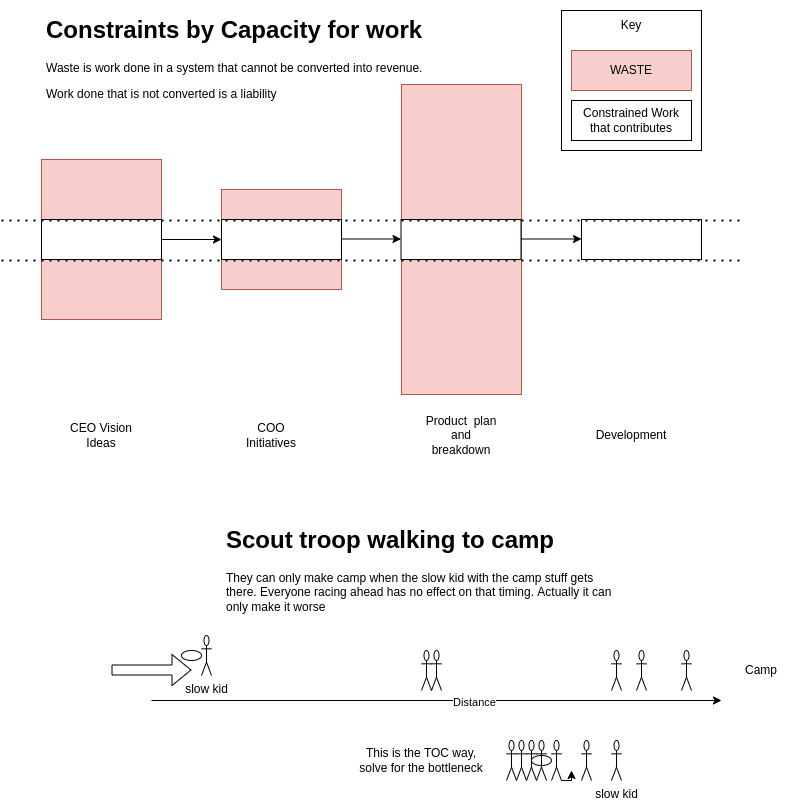

The diagram above was exported from draw.io. Its source (the exported page's mxGraphModel, read from the mxfile embedded in the PNG):
<mxGraphModel dx="1350" dy="1913" grid="1" gridSize="10" guides="1" tooltips="1" connect="1" arrows="1" fold="1" page="1" pageScale="1" pageWidth="827" pageHeight="1169" math="0" shadow="0">
  <root>
    <mxCell id="0" />
    <mxCell id="1" parent="0" />
    <mxCell id="osnmA2DAcOmh6HIa_a8I-1" value="" style="rounded=0;whiteSpace=wrap;html=1;fillColor=#f8cecc;strokeColor=#b85450;" vertex="1" parent="1">
      <mxGeometry x="60" y="139" width="120" height="160" as="geometry" />
    </mxCell>
    <mxCell id="osnmA2DAcOmh6HIa_a8I-4" value="CEO Vision Ideas" style="text;html=1;strokeColor=none;fillColor=none;align=center;verticalAlign=middle;whiteSpace=wrap;rounded=0;" vertex="1" parent="1">
      <mxGeometry x="80" y="400" width="80" height="30" as="geometry" />
    </mxCell>
    <mxCell id="osnmA2DAcOmh6HIa_a8I-5" value="&lt;h1&gt;Constraints by Capacity for work&amp;nbsp;&amp;nbsp;&lt;/h1&gt;&lt;p&gt;Waste is work done in a system that cannot be converted into revenue.&lt;/p&gt;&lt;p&gt;Work done that is not converted is a liability&lt;/p&gt;" style="text;html=1;strokeColor=none;fillColor=none;spacing=5;spacingTop=-20;whiteSpace=wrap;overflow=hidden;rounded=0;" vertex="1" parent="1">
      <mxGeometry x="59.5" y="-10" width="480" height="120" as="geometry" />
    </mxCell>
    <mxCell id="osnmA2DAcOmh6HIa_a8I-8" value="" style="rounded=0;whiteSpace=wrap;html=1;fillColor=#f8cecc;strokeColor=#b85450;" vertex="1" parent="1">
      <mxGeometry x="240" y="169" width="120" height="100" as="geometry" />
    </mxCell>
    <mxCell id="osnmA2DAcOmh6HIa_a8I-9" value="COO Initiatives" style="text;html=1;strokeColor=none;fillColor=none;align=center;verticalAlign=middle;whiteSpace=wrap;rounded=0;" vertex="1" parent="1">
      <mxGeometry x="250" y="400" width="80" height="30" as="geometry" />
    </mxCell>
    <mxCell id="osnmA2DAcOmh6HIa_a8I-10" value="" style="rounded=0;whiteSpace=wrap;html=1;fillColor=#f8cecc;strokeColor=#b85450;" vertex="1" parent="1">
      <mxGeometry x="420" y="64" width="120" height="310" as="geometry" />
    </mxCell>
    <mxCell id="osnmA2DAcOmh6HIa_a8I-11" value="Product&amp;nbsp; plan and breakdown" style="text;html=1;strokeColor=none;fillColor=none;align=center;verticalAlign=middle;whiteSpace=wrap;rounded=0;" vertex="1" parent="1">
      <mxGeometry x="440" y="400" width="80" height="30" as="geometry" />
    </mxCell>
    <mxCell id="osnmA2DAcOmh6HIa_a8I-12" value="" style="rounded=0;whiteSpace=wrap;html=1;" vertex="1" parent="1">
      <mxGeometry x="600" y="199" width="120" height="40" as="geometry" />
    </mxCell>
    <mxCell id="osnmA2DAcOmh6HIa_a8I-17" value="" style="rounded=0;whiteSpace=wrap;html=1;" vertex="1" parent="1">
      <mxGeometry x="419.5" y="199" width="120" height="40" as="geometry" />
    </mxCell>
    <mxCell id="osnmA2DAcOmh6HIa_a8I-18" value="" style="rounded=0;whiteSpace=wrap;html=1;" vertex="1" parent="1">
      <mxGeometry x="240" y="199" width="120" height="40" as="geometry" />
    </mxCell>
    <mxCell id="osnmA2DAcOmh6HIa_a8I-19" value="" style="rounded=0;whiteSpace=wrap;html=1;" vertex="1" parent="1">
      <mxGeometry x="60" y="199" width="120" height="40" as="geometry" />
    </mxCell>
    <mxCell id="osnmA2DAcOmh6HIa_a8I-15" value="" style="endArrow=none;dashed=1;html=1;dashPattern=1 3;strokeWidth=2;rounded=0;" edge="1" parent="1">
      <mxGeometry width="50" height="50" relative="1" as="geometry">
        <mxPoint x="20" y="200" as="sourcePoint" />
        <mxPoint x="760" y="200" as="targetPoint" />
      </mxGeometry>
    </mxCell>
    <mxCell id="osnmA2DAcOmh6HIa_a8I-16" value="" style="endArrow=none;dashed=1;html=1;dashPattern=1 3;strokeWidth=2;rounded=0;" edge="1" parent="1">
      <mxGeometry width="50" height="50" relative="1" as="geometry">
        <mxPoint x="20" y="240" as="sourcePoint" />
        <mxPoint x="760" y="240" as="targetPoint" />
      </mxGeometry>
    </mxCell>
    <mxCell id="osnmA2DAcOmh6HIa_a8I-20" value="Development" style="text;html=1;strokeColor=none;fillColor=none;align=center;verticalAlign=middle;whiteSpace=wrap;rounded=0;" vertex="1" parent="1">
      <mxGeometry x="610" y="400" width="80" height="30" as="geometry" />
    </mxCell>
    <mxCell id="osnmA2DAcOmh6HIa_a8I-21" value="" style="endArrow=classic;html=1;rounded=0;exitX=1;exitY=0.5;exitDx=0;exitDy=0;entryX=0;entryY=0.5;entryDx=0;entryDy=0;" edge="1" parent="1" source="osnmA2DAcOmh6HIa_a8I-19" target="osnmA2DAcOmh6HIa_a8I-18">
      <mxGeometry width="50" height="50" relative="1" as="geometry">
        <mxPoint x="240" y="390" as="sourcePoint" />
        <mxPoint x="290" y="340" as="targetPoint" />
      </mxGeometry>
    </mxCell>
    <mxCell id="osnmA2DAcOmh6HIa_a8I-22" value="" style="endArrow=classic;html=1;rounded=0;exitX=1;exitY=0.5;exitDx=0;exitDy=0;entryX=0;entryY=0.5;entryDx=0;entryDy=0;" edge="1" parent="1">
      <mxGeometry width="50" height="50" relative="1" as="geometry">
        <mxPoint x="359.5" y="218.5" as="sourcePoint" />
        <mxPoint x="419.5" y="218.5" as="targetPoint" />
      </mxGeometry>
    </mxCell>
    <mxCell id="osnmA2DAcOmh6HIa_a8I-23" value="" style="endArrow=classic;html=1;rounded=0;exitX=1;exitY=0.5;exitDx=0;exitDy=0;entryX=0;entryY=0.5;entryDx=0;entryDy=0;" edge="1" parent="1">
      <mxGeometry width="50" height="50" relative="1" as="geometry">
        <mxPoint x="540" y="218.5" as="sourcePoint" />
        <mxPoint x="600" y="218.5" as="targetPoint" />
      </mxGeometry>
    </mxCell>
    <mxCell id="osnmA2DAcOmh6HIa_a8I-28" value="" style="group" vertex="1" connectable="0" parent="1">
      <mxGeometry x="580" y="-10" width="140" height="140" as="geometry" />
    </mxCell>
    <mxCell id="osnmA2DAcOmh6HIa_a8I-27" value="" style="rounded=0;whiteSpace=wrap;html=1;" vertex="1" parent="osnmA2DAcOmh6HIa_a8I-28">
      <mxGeometry width="140" height="140" as="geometry" />
    </mxCell>
    <mxCell id="osnmA2DAcOmh6HIa_a8I-24" value="WASTE" style="rounded=0;whiteSpace=wrap;html=1;fillColor=#f8cecc;strokeColor=#b85450;" vertex="1" parent="osnmA2DAcOmh6HIa_a8I-28">
      <mxGeometry x="10" y="40" width="120" height="40" as="geometry" />
    </mxCell>
    <mxCell id="osnmA2DAcOmh6HIa_a8I-25" value="Constrained Work that contributes" style="rounded=0;whiteSpace=wrap;html=1;" vertex="1" parent="osnmA2DAcOmh6HIa_a8I-28">
      <mxGeometry x="10" y="90" width="120" height="40" as="geometry" />
    </mxCell>
    <mxCell id="osnmA2DAcOmh6HIa_a8I-26" value="Key" style="text;html=1;strokeColor=none;fillColor=none;align=center;verticalAlign=middle;whiteSpace=wrap;rounded=0;" vertex="1" parent="osnmA2DAcOmh6HIa_a8I-28">
      <mxGeometry x="40" width="60" height="30" as="geometry" />
    </mxCell>
    <mxCell id="osnmA2DAcOmh6HIa_a8I-29" value="" style="endArrow=classic;html=1;rounded=0;" edge="1" parent="1">
      <mxGeometry width="50" height="50" relative="1" as="geometry">
        <mxPoint x="170" y="680" as="sourcePoint" />
        <mxPoint x="740" y="680" as="targetPoint" />
      </mxGeometry>
    </mxCell>
    <mxCell id="osnmA2DAcOmh6HIa_a8I-40" value="Distance" style="edgeLabel;html=1;align=center;verticalAlign=middle;resizable=0;points=[];" vertex="1" connectable="0" parent="osnmA2DAcOmh6HIa_a8I-29">
      <mxGeometry x="0.1298" y="-1" relative="1" as="geometry">
        <mxPoint as="offset" />
      </mxGeometry>
    </mxCell>
    <mxCell id="osnmA2DAcOmh6HIa_a8I-30" value="" style="shape=umlActor;verticalLabelPosition=bottom;verticalAlign=top;html=1;outlineConnect=0;" vertex="1" parent="1">
      <mxGeometry x="700" y="630" width="10" height="40" as="geometry" />
    </mxCell>
    <mxCell id="osnmA2DAcOmh6HIa_a8I-31" value="" style="shape=umlActor;verticalLabelPosition=bottom;verticalAlign=top;html=1;outlineConnect=0;" vertex="1" parent="1">
      <mxGeometry x="630" y="630" width="10" height="40" as="geometry" />
    </mxCell>
    <mxCell id="osnmA2DAcOmh6HIa_a8I-32" value="slow kid" style="shape=umlActor;verticalLabelPosition=bottom;verticalAlign=top;html=1;outlineConnect=0;" vertex="1" parent="1">
      <mxGeometry x="220" y="615" width="10" height="40" as="geometry" />
    </mxCell>
    <mxCell id="osnmA2DAcOmh6HIa_a8I-33" value="" style="shape=umlActor;verticalLabelPosition=bottom;verticalAlign=top;html=1;outlineConnect=0;" vertex="1" parent="1">
      <mxGeometry x="440" y="630" width="10" height="40" as="geometry" />
    </mxCell>
    <mxCell id="osnmA2DAcOmh6HIa_a8I-34" value="" style="shape=flexArrow;endArrow=classic;html=1;rounded=0;" edge="1" parent="1">
      <mxGeometry width="50" height="50" relative="1" as="geometry">
        <mxPoint x="130" y="649.5" as="sourcePoint" />
        <mxPoint x="210" y="649.5" as="targetPoint" />
      </mxGeometry>
    </mxCell>
    <mxCell id="osnmA2DAcOmh6HIa_a8I-35" value="&lt;h1&gt;Scout troop walking to camp&lt;/h1&gt;&lt;p&gt;They can only make camp when the slow kid with the camp stuff gets there. Everyone racing ahead has no effect on that timing. Actually it can only make it worse&lt;/p&gt;" style="text;html=1;strokeColor=none;fillColor=none;spacing=5;spacingTop=-20;whiteSpace=wrap;overflow=hidden;rounded=0;" vertex="1" parent="1">
      <mxGeometry x="240" y="500" width="400" height="120" as="geometry" />
    </mxCell>
    <mxCell id="osnmA2DAcOmh6HIa_a8I-38" value="" style="shape=umlActor;verticalLabelPosition=bottom;verticalAlign=top;html=1;outlineConnect=0;" vertex="1" parent="1">
      <mxGeometry x="450" y="630" width="10" height="40" as="geometry" />
    </mxCell>
    <mxCell id="osnmA2DAcOmh6HIa_a8I-39" value="" style="shape=umlActor;verticalLabelPosition=bottom;verticalAlign=top;html=1;outlineConnect=0;" vertex="1" parent="1">
      <mxGeometry x="655" y="630" width="10" height="40" as="geometry" />
    </mxCell>
    <mxCell id="osnmA2DAcOmh6HIa_a8I-42" value="" style="ellipse;whiteSpace=wrap;html=1;" vertex="1" parent="1">
      <mxGeometry x="200" y="630" width="20" height="10" as="geometry" />
    </mxCell>
    <mxCell id="osnmA2DAcOmh6HIa_a8I-43" value="Camp" style="text;html=1;strokeColor=none;fillColor=none;align=center;verticalAlign=middle;whiteSpace=wrap;rounded=0;" vertex="1" parent="1">
      <mxGeometry x="750" y="635" width="60" height="30" as="geometry" />
    </mxCell>
    <mxCell id="osnmA2DAcOmh6HIa_a8I-44" value="slow kid" style="shape=umlActor;verticalLabelPosition=bottom;verticalAlign=top;html=1;outlineConnect=0;" vertex="1" parent="1">
      <mxGeometry x="630" y="720" width="10" height="40" as="geometry" />
    </mxCell>
    <mxCell id="osnmA2DAcOmh6HIa_a8I-45" value="" style="ellipse;whiteSpace=wrap;html=1;" vertex="1" parent="1">
      <mxGeometry x="550" y="735" width="20" height="10" as="geometry" />
    </mxCell>
    <mxCell id="osnmA2DAcOmh6HIa_a8I-53" style="edgeStyle=orthogonalEdgeStyle;rounded=0;orthogonalLoop=1;jettySize=auto;html=1;exitX=1;exitY=1;exitDx=0;exitDy=0;exitPerimeter=0;" edge="1" parent="1" source="osnmA2DAcOmh6HIa_a8I-46">
      <mxGeometry relative="1" as="geometry">
        <mxPoint x="590" y="750" as="targetPoint" />
      </mxGeometry>
    </mxCell>
    <mxCell id="osnmA2DAcOmh6HIa_a8I-46" value="" style="shape=umlActor;verticalLabelPosition=bottom;verticalAlign=top;html=1;outlineConnect=0;" vertex="1" parent="1">
      <mxGeometry x="570" y="720" width="10" height="40" as="geometry" />
    </mxCell>
    <mxCell id="osnmA2DAcOmh6HIa_a8I-48" value="" style="shape=umlActor;verticalLabelPosition=bottom;verticalAlign=top;html=1;outlineConnect=0;" vertex="1" parent="1">
      <mxGeometry x="600" y="720" width="10" height="40" as="geometry" />
    </mxCell>
    <mxCell id="osnmA2DAcOmh6HIa_a8I-49" value="" style="shape=umlActor;verticalLabelPosition=bottom;verticalAlign=top;html=1;outlineConnect=0;" vertex="1" parent="1">
      <mxGeometry x="545" y="720" width="10" height="40" as="geometry" />
    </mxCell>
    <mxCell id="osnmA2DAcOmh6HIa_a8I-50" value="" style="shape=umlActor;verticalLabelPosition=bottom;verticalAlign=top;html=1;outlineConnect=0;" vertex="1" parent="1">
      <mxGeometry x="525" y="720" width="10" height="40" as="geometry" />
    </mxCell>
    <mxCell id="osnmA2DAcOmh6HIa_a8I-51" value="" style="shape=umlActor;verticalLabelPosition=bottom;verticalAlign=top;html=1;outlineConnect=0;" vertex="1" parent="1">
      <mxGeometry x="535" y="720" width="10" height="40" as="geometry" />
    </mxCell>
    <mxCell id="osnmA2DAcOmh6HIa_a8I-52" value="" style="shape=umlActor;verticalLabelPosition=bottom;verticalAlign=top;html=1;outlineConnect=0;" vertex="1" parent="1">
      <mxGeometry x="555" y="720" width="10" height="40" as="geometry" />
    </mxCell>
    <mxCell id="osnmA2DAcOmh6HIa_a8I-55" value="This is the TOC way, solve for the bottleneck" style="text;html=1;strokeColor=none;fillColor=none;align=center;verticalAlign=middle;whiteSpace=wrap;rounded=0;" vertex="1" parent="1">
      <mxGeometry x="373" y="725" width="134" height="30" as="geometry" />
    </mxCell>
  </root>
</mxGraphModel>